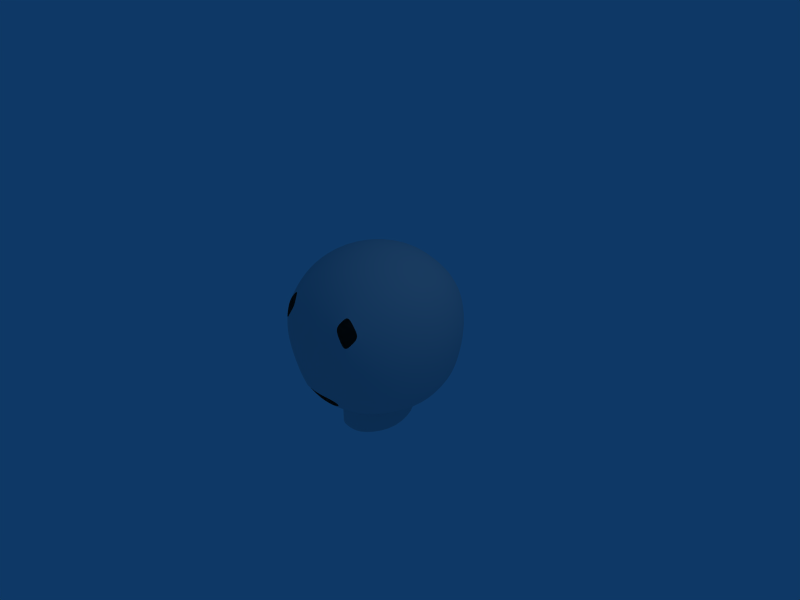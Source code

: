 # Source: cabeca_redonda.blend  (saved by Blender 2.48.1; exported with 4.5.12 LTS)
import bpy
from mathutils import Matrix  # noqa: F401  (used for matrix-valued properties, if any)

bpy.ops.wm.read_factory_settings(use_empty=True)
scene = bpy.context.scene
scene.name = 'Scene'

# ---- collections
col_collection_1 = bpy.data.collections.new('Collection 1'); scene.collection.children.link(col_collection_1)

# ---- materials (node trees are filled in below, after node groups)
mat_material = bpy.data.materials.new('Material')
mat_material.alpha_threshold = 0.0
mat_material.roughness = 0.5
mat_material.line_color = (0.0, 0.0, 0.0, 1.0)

# ---- material node trees

# ---- world
world_world = bpy.data.worlds.new('World'); scene.world = world_world
world_world.color = (0.05656, 0.2208, 0.4)
world_world.use_sun_shadow = False
world_world.sun_shadow_jitter_overblur = 0.0
world_world.cycles.sampling_method = 'MANUAL'
world_world.cycles.sample_map_resolution = 256

# ---- cameras
cam_camera = bpy.data.cameras.new('Camera')
cam_camera.passepartout_alpha = 0.2
cam_camera.clip_end = 100.0
cam_camera.lens = 35.0
cam_camera.ortho_scale = 7.314
cam_camera.show_passepartout = False
cam_camera.show_safe_areas = True
cam_camera.dof.focus_distance = 0.0
cam_camera.dof.aperture_fstop = 128.0

# ---- lights
light_spot = bpy.data.lights.new('Spot', 'POINT')
light_spot.transmission_factor = 0.0
light_spot.cutoff_distance = 30.0
light_spot.energy = 100.0
light_spot.shadow_buffer_clip_start = 1.001
light_spot.shadow_soft_size = 1.0
light_spot.shadow_maximum_resolution = 0.006
light_spot.use_absolute_resolution = True
light_spot.cycles.use_multiple_importance_sampling = False

# ---- meshes
me_cube = bpy.data.meshes.new('Cube')
me_cube.from_pydata([(0.752, 0.752, -0.752), (0.752, -0.752, -0.752), (0.752, 0.752, 0.752), (0.752, -0.752, 0.752), (0.921, -2.745e-08, -0.921), (1.647e-07, 0.921, -0.921), (0.921, 0.921, 0.0), (-5.49e-08, -0.921, -0.921), (0.921, -0.921, 0.0), (0.921, -5.215e-07, 0.921), (2.47e-07, 0.921, 0.921), (-4.666e-07, -0.921, 0.921), (-1.553e-07, -2.523e-07, 1.303), (1.303, -3.882e-07, 0.0), (-3.688e-07, -1.303, 0.0), (2.911e-07, 1.303, 0.0), (0.8684, 0.4342, -0.8684), (0.8684, -0.4342, -0.8684), (0.2188, 0.908, -0.908), (0.8564, 0.8564, -0.4795), (0.8684, 0.8684, 0.4342), (0.2188, -0.908, -0.908), (0.8564, -0.8564, -0.4795), (0.8684, -0.8684, 0.4342), (0.8684, 0.4342, 0.8684), (0.8684, -0.4342, 0.8684), (0.2188, 0.908, 0.908), (0.2188, -0.908, 0.908), (0.0, -0.5825, -1.165), (0.41, 5.661e-08, -1.266), (1.389e-07, 0.5825, -1.165), (8.68e-08, 0.5825, 1.165), (0.3051, -4.812e-07, 1.266), (-3.646e-07, -0.5825, 1.165), (1.165, -5.035e-07, 0.5825), (1.165, 0.5825, 0.0), (1.137, -1.863e-07, -0.6363), (1.165, -0.5825, 0.0), (-4.601e-07, -1.165, 0.5825), (0.3051, -1.266, 0.0), (-1.948e-07, -1.137, -0.6363), (2.286e-07, 1.137, -0.6363), (0.3051, 1.266, 0.0), (2.864e-07, 1.165, 0.5825), (0.2744, -0.5694, -1.139), (0.2744, 0.5694, -1.139), (0.2744, 0.5694, 1.139), (0.2744, -0.5694, 1.139), (1.064, 0.5318, 0.5318), (1.042, 0.5209, -0.5832), (1.064, -0.5318, 0.5318), (1.042, -0.5209, -0.5832), (0.2744, -1.139, 0.5694), (0.268, -1.112, -0.6227), (0.268, 1.112, -0.6227), (0.2744, 1.139, 0.5694), (0.4851, 0.8548, -0.8548), (0.4851, -0.8548, -0.8548), (0.4851, 0.8548, 0.8548), (0.4851, -0.8548, 0.8548), (0.6429, 1.604e-08, -1.133), (0.6429, -5.17e-07, 1.133), (0.6429, -1.133, 0.0), (0.6429, 1.133, 0.0), (0.5896, -0.5194, -1.039), (0.5896, 0.5194, -1.039), (0.5896, 0.5194, 1.039), (0.5896, -0.5194, 1.039), (0.578, -1.019, -0.5702), (0.578, 1.019, -0.5702), (0.5896, 1.039, 0.5194), (0.8243, 0.8243, -0.5811), (0.8243, -0.8243, -0.5811), (1.065, -1.295e-07, -0.7505), (2.067e-07, 1.065, -0.7505), (0.9855, 0.4927, -0.6948), (0.9855, -0.4927, -0.6948), (0.3653, -1.022, -0.7204), (0.2517, 1.045, -0.7364), (0.5481, -0.9658, -0.6809), (0.5481, 0.9658, -0.6809), (0.7907, 0.7907, -0.6681), (0.7907, -0.7907, -0.6681), (0.9949, -5.935e-08, -0.8407), (-8.405e-08, -0.9949, -0.8407), (1.829e-07, 0.9949, -0.8407), (0.9294, 0.4647, -0.7854), (0.9294, -0.4647, -0.7854), (0.2358, -0.9785, -0.8268), (0.2358, 0.9785, -0.8268), (0.5181, -0.9128, -0.7714), (0.5181, 0.9128, -0.7714), (0.7477, -0.954, 0.477), (0.4429, -1.096, 0.5478), (0.7477, 0.954, 0.477), (0.4429, 1.096, 0.5478), (0.5385, -0.9488, 0.7116), (0.6283, -1.107, 0.2767), (0.6283, 1.107, 0.2767), (0.5385, 0.9488, 0.7116), (0.6476, -0.9584, 0.599), (0.4962, -1.021, 0.6383), (0.6964, -1.031, 0.3865), (0.5394, -1.11, 0.4163), (0.6964, 1.031, 0.3865), (0.5394, 1.11, 0.4163), (0.6476, 0.9584, 0.599), (0.4962, 1.021, 0.6383), (0.41, 5.661e-08, -1.266), (0.2744, -0.5694, -1.139), (0.0, -0.5825, -1.165), (0.2744, 0.5694, -1.139), (1.389e-07, 0.5825, -1.165), (0.41, 5.661e-08, -1.602), (0.2744, -0.5694, -1.475), (0.0, -0.5825, -1.501), (0.2744, 0.5694, -1.475), (1.389e-07, 0.5825, -1.501)], [], [(44, 21, 7, 28), (18, 45, 30, 5), (26, 10, 31, 46), (46, 31, 12, 32), (32, 12, 33, 47), (47, 33, 11, 27), (20, 2, 24, 48), (6, 20, 48, 35), (48, 24, 9, 34), (35, 48, 34, 13), (19, 6, 35, 49), (49, 35, 13, 36), (34, 9, 25, 50), (13, 34, 50, 37), (50, 25, 3, 23), (37, 50, 23, 8), (36, 13, 37, 51), (51, 37, 8, 22), (52, 27, 11, 38), (39, 52, 38, 14), (53, 39, 14, 40), (42, 54, 41, 15), (55, 42, 15, 43), (26, 55, 43, 10), (1, 57, 64, 17), (57, 21, 44, 64), (17, 64, 60, 4), (64, 44, 29, 60), (4, 60, 65, 16), (60, 29, 45, 65), (56, 0, 16, 65), (65, 45, 18, 56), (2, 58, 66, 24), (58, 26, 46, 66), (24, 66, 61, 9), (66, 46, 32, 61), (9, 61, 67, 25), (61, 32, 47, 67), (25, 67, 59, 3), (67, 47, 27, 59), (8, 62, 68, 22), (62, 39, 53, 68), (19, 69, 63, 6), (69, 54, 42, 63), (71, 19, 49, 75), (75, 49, 36, 73), (73, 36, 51, 76), (76, 51, 22, 72), (54, 78, 74, 41), (68, 79, 72, 22), (53, 77, 79, 68), (80, 69, 19, 71), (78, 54, 69, 80), (0, 81, 86, 16), (81, 71, 75, 86), (16, 86, 83, 4), (86, 75, 73, 83), (4, 83, 87, 17), (83, 73, 76, 87), (17, 87, 82, 1), (87, 76, 72, 82), (21, 88, 84, 7), (78, 89, 85, 74), (89, 18, 5, 85), (79, 90, 82, 72), (90, 57, 1, 82), (77, 88, 90, 79), (88, 21, 57, 90), (81, 0, 56, 91), (91, 80, 71, 81), (18, 89, 91, 56), (89, 78, 80, 91), (59, 96, 100, 3), (3, 100, 92, 23), (52, 93, 101, 27), (27, 101, 96, 59), (23, 92, 102, 8), (8, 102, 97, 62), (62, 97, 103, 39), (39, 103, 93, 52), (70, 94, 104, 98), (63, 98, 104, 6), (6, 104, 94, 20), (70, 98, 105, 95), (55, 95, 105, 42), (42, 105, 98, 63), (70, 99, 106, 94), (20, 94, 106, 2), (2, 106, 99, 58), (70, 95, 107, 99), (58, 99, 107, 26), (26, 107, 95, 55), (29, 44, 109, 108), (44, 28, 110, 109), (45, 29, 108, 111), (30, 45, 111, 112), (108, 109, 114, 113), (109, 110, 115, 114), (111, 108, 113, 116), (112, 111, 116, 117)])
me_cube.polygons.foreach_set('use_smooth', [True] * 100)
me_cube.materials.append(mat_material)
me_cube.use_remesh_preserve_volume = False
me_cube.use_remesh_preserve_attributes = False
me_cube.use_mirror_vertex_groups = False
me_cube.update()

# ---- objects
ob_cube = bpy.data.objects.new('Cube', me_cube)
ob_lamp = bpy.data.objects.new('Lamp', light_spot)
ob_camera = bpy.data.objects.new('Camera', cam_camera)

# ---- transforms, parenting, visibility, modifiers, constraints
ob_cube.location = (0.0, 0.0, 0.0)
ob_cube.lock_rotations_4d = False
ob_cube.empty_display_type = 'ARROWS'
ob_cube.color = (0.0, 0.0, 0.0, 1.0)
ob_cube.lineart.crease_threshold = 0.0
_m = ob_cube.modifiers.new('Mirror', 'MIRROR')
_m = ob_cube.modifiers.new('Subsurf', 'SUBSURF')
_m.uv_smooth = 'PRESERVE_CORNERS'
_m.quality = 2
_m.show_only_control_edges = False
ob_lamp.location = (4.076, 1.005, 5.904)
ob_lamp.rotation_euler = (0.6503, 0.05522, 1.866)
ob_lamp.lock_rotations_4d = False
ob_lamp.empty_display_type = 'ARROWS'
ob_lamp.color = (0.0, 0.0, 0.0, 0.0)
ob_lamp.lineart.crease_threshold = 0.0
ob_camera.location = (7.481, -6.508, 5.344)
ob_camera.rotation_euler = (1.109, 0.01082, 0.8149)
ob_camera.lock_rotations_4d = False
ob_camera.empty_display_type = 'ARROWS'
ob_camera.color = (0.0, 0.0, 0.0, 0.0)
ob_camera.display_type = 'WIRE'
ob_camera.lineart.crease_threshold = 0.0

# ---- collection membership
col_collection_1.objects.link(ob_cube)
col_collection_1.objects.link(ob_lamp)
col_collection_1.objects.link(ob_camera)

# ---- scene / render settings (as saved in the file)
scene.camera = ob_camera
scene.frame_start = 1; scene.frame_end = 250; scene.frame_set(1)
scene.render.engine = 'BLENDER_EEVEE_NEXT'
scene.render.image_settings.file_format = 'JPEG'
scene.render.image_settings.color_mode = 'RGB'
scene.render.image_settings.compression = 90
scene.render.resolution_x = 800
scene.render.resolution_y = 600
scene.render.pixel_aspect_x = 100.0
scene.render.pixel_aspect_y = 100.0
scene.render.fps = 25
scene.render.dither_intensity = 0.0
scene.render.use_compositing = False
scene.render.use_sequencer = False
scene.render.bake_margin = 2
scene.render.bake_bias = 0.0
scene.render.use_stamp_time = False
scene.render.use_stamp_date = False
scene.render.use_stamp_frame = False
scene.render.use_stamp_camera = False
scene.render.use_stamp_scene = False
scene.render.use_stamp_filename = False
scene.render.use_stamp_render_time = False
scene.render.stamp_font_size = 0
scene.cycles.use_denoising = False
scene.cycles.samples = 10
scene.cycles.sampling_pattern = 'TABULATED_SOBOL'
scene.cycles.light_sampling_threshold = 0.0
scene.cycles.use_adaptive_sampling = False
scene.cycles.use_light_tree = False
scene.cycles.blur_glossy = 0.0
scene.cycles.volume_bounces = 1
scene.cycles.pixel_filter_type = 'GAUSSIAN'
scene.cycles.sample_clamp_indirect = 0.0
scene.view_settings.view_transform = 'Raw'
bpy.context.view_layer.update()
